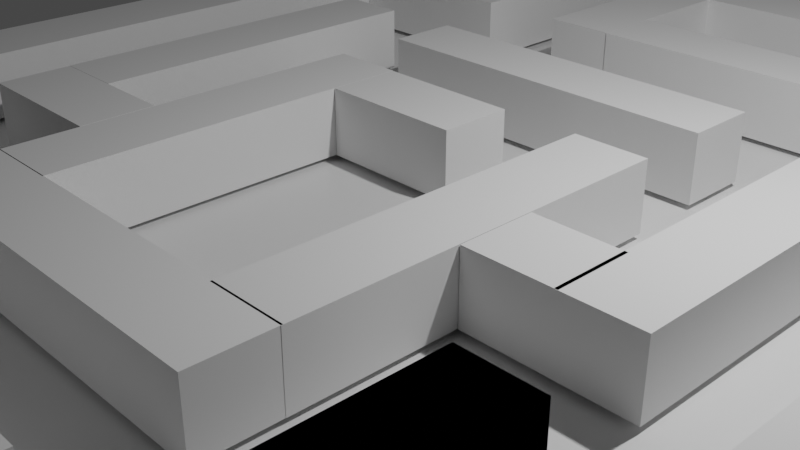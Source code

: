 # Source: board.blend  (saved by Blender 2.82.7; exported with 4.5.12 LTS)
import bpy
from mathutils import Matrix  # noqa: F401  (used for matrix-valued properties, if any)

bpy.ops.wm.read_factory_settings(use_empty=True)
scene = bpy.context.scene
scene.name = 'Scene'

# ---- collections
col_collection = bpy.data.collections.new('Collection'); scene.collection.children.link(col_collection)

# ---- materials (node trees are filled in below, after node groups)
mat_material = bpy.data.materials.new('Material')
mat_material.alpha_threshold = 0.0
mat_material.use_transparent_shadow = False
mat_material.line_color = (0.0, 0.0, 0.0, 1.0)

# ---- material node trees
mat_material.use_nodes = True; mat_material.node_tree.nodes.clear()
_N = mat_material.node_tree.nodes; _L = mat_material.node_tree.links
n0 = _N.new('ShaderNodeOutputMaterial'); n0.name = 'Material Output'; n0.location = (300, 300)
n1 = _N.new('ShaderNodeBsdfPrincipled'); n1.name = 'Principled BSDF'; n1.location = (10, 300)
n1.distribution = 'GGX'
n1.subsurface_method = 'BURLEY'
n1.inputs[2].default_value = 0.4
n1.inputs[3].default_value = 1.45
n1.inputs[27].default_value = (0.0, 0.0, 0.0, 1.0)
n1.inputs[28].default_value = 1.0
_L.new(n1.outputs[0], n0.inputs[0])
n0.is_active_output = True

# ---- world
world_world = bpy.data.worlds.new('World'); scene.world = world_world
world_world.use_nodes = True; world_world.node_tree.nodes.clear()
_N = world_world.node_tree.nodes; _L = world_world.node_tree.links
n0 = _N.new('ShaderNodeOutputWorld'); n0.name = 'World Output'; n0.location = (300, 300)
n1 = _N.new('ShaderNodeBackground'); n1.name = 'Background'; n1.location = (10, 300)
n1.inputs[0].default_value = (0.05088, 0.05088, 0.05088, 1.0)
_L.new(n1.outputs[0], n0.inputs[0])
n0.is_active_output = True
world_world.color = (0.05088, 0.05088, 0.05088)
world_world.use_sun_shadow = False
world_world.sun_shadow_jitter_overblur = 0.0

# ---- cameras
cam_camera = bpy.data.cameras.new('Camera')
cam_camera.clip_end = 100.0
cam_camera.ortho_scale = 7.314

# ---- lights
light_light = bpy.data.lights.new('Light', 'POINT')
light_light.transmission_factor = 0.0
light_light.energy = 1000.0
light_light.shadow_soft_size = 0.1
light_light.shadow_maximum_resolution = 0.006
light_light.use_absolute_resolution = True

# ---- meshes
me_cube = bpy.data.meshes.new('Cube')
me_cube.from_pydata([(1.0, 1.0, 1.0), (1.0, 1.0, -1.0), (1.0, -1.0, 1.0), (1.0, -1.0, -1.0), (-1.0, 1.0, 1.0), (-1.0, 1.0, -1.0), (-1.0, -1.0, 1.0), (-1.0, -1.0, -1.0)], [], [(0, 4, 6, 2), (3, 2, 6, 7), (7, 6, 4, 5), (5, 1, 3, 7), (1, 0, 2, 3), (5, 4, 0, 1)])
_uv = me_cube.uv_layers.new(name='UVMap')
_uv.uv.foreach_set('vector', [0.625, 0.5, 0.875, 0.5, 0.875, 0.75, 0.625, 0.75, 0.375, 0.75, 0.625, 0.75, 0.625, 1.0, 0.375, 1.0, 0.375, 0.0, 0.625, 0.0, 0.625, 0.25, 0.375, 0.25, 0.125, 0.5, 0.375, 0.5, 0.375, 0.75, 0.125, 0.75, 0.375, 0.5, 0.625, 0.5, 0.625, 0.75, 0.375, 0.75, 0.375, 0.25, 0.625, 0.25, 0.625, 0.5, 0.375, 0.5])
me_cube.materials.append(mat_material)
me_cube.use_remesh_preserve_volume = False
me_cube.use_remesh_preserve_attributes = False
me_cube.use_mirror_vertex_groups = False
me_cube.update()
me_cube_001 = bpy.data.meshes.new('Cube.001')
me_cube_001.from_pydata([(-1.0, -1.0, -1.0), (-1.0, -1.0, 1.0), (-1.0, 1.0, -1.0), (-1.0, 1.0, 1.0), (1.0, -1.0, -1.0), (1.0, -1.0, 1.0), (1.0, 1.0, -1.0), (1.0, 1.0, 1.0)], [], [(0, 1, 3, 2), (2, 3, 7, 6), (6, 7, 5, 4), (4, 5, 1, 0), (2, 6, 4, 0), (7, 3, 1, 5)])
_uv = me_cube_001.uv_layers.new(name='UVMap')
_uv.uv.foreach_set('vector', [0.375, 0.0, 0.625, 0.0, 0.625, 0.25, 0.375, 0.25, 0.375, 0.25, 0.625, 0.25, 0.625, 0.5, 0.375, 0.5, 0.375, 0.5, 0.625, 0.5, 0.625, 0.75, 0.375, 0.75, 0.375, 0.75, 0.625, 0.75, 0.625, 1.0, 0.375, 1.0, 0.125, 0.5, 0.375, 0.5, 0.375, 0.75, 0.125, 0.75, 0.625, 0.5, 0.875, 0.5, 0.875, 0.75, 0.625, 0.75])
me_cube_001.use_remesh_fix_poles = True
me_cube_001.use_remesh_preserve_attributes = False
me_cube_001.use_mirror_vertex_groups = False
me_cube_001.update()
me_cube_002 = bpy.data.meshes.new('Cube.002')
me_cube_002.from_pydata([(-1.0, -1.0, -1.0), (-1.0, -1.0, 1.0), (-1.0, 1.0, -1.0), (-1.0, 1.0, 1.0), (1.0, -1.0, -1.0), (1.0, -1.0, 1.0), (1.0, 1.0, -1.0), (1.0, 1.0, 1.0)], [], [(0, 1, 3, 2), (2, 3, 7, 6), (6, 7, 5, 4), (4, 5, 1, 0), (2, 6, 4, 0), (7, 3, 1, 5)])
_uv = me_cube_002.uv_layers.new(name='UVMap')
_uv.uv.foreach_set('vector', [0.375, 0.0, 0.625, 0.0, 0.625, 0.25, 0.375, 0.25, 0.375, 0.25, 0.625, 0.25, 0.625, 0.5, 0.375, 0.5, 0.375, 0.5, 0.625, 0.5, 0.625, 0.75, 0.375, 0.75, 0.375, 0.75, 0.625, 0.75, 0.625, 1.0, 0.375, 1.0, 0.125, 0.5, 0.375, 0.5, 0.375, 0.75, 0.125, 0.75, 0.625, 0.5, 0.875, 0.5, 0.875, 0.75, 0.625, 0.75])
me_cube_002.use_remesh_fix_poles = True
me_cube_002.use_remesh_preserve_attributes = False
me_cube_002.use_mirror_vertex_groups = False
me_cube_002.update()
me_cube_003 = bpy.data.meshes.new('Cube.003')
me_cube_003.from_pydata([(-1.0, -1.0, -1.0), (-1.0, -1.0, 1.0), (-1.0, 1.0, -1.0), (-1.0, 1.0, 1.0), (1.0, -1.0, -1.0), (1.0, -1.0, 1.0), (1.0, 1.0, -1.0), (1.0, 1.0, 1.0)], [], [(0, 1, 3, 2), (2, 3, 7, 6), (6, 7, 5, 4), (4, 5, 1, 0), (2, 6, 4, 0), (7, 3, 1, 5)])
_uv = me_cube_003.uv_layers.new(name='UVMap')
_uv.uv.foreach_set('vector', [0.375, 0.0, 0.625, 0.0, 0.625, 0.25, 0.375, 0.25, 0.375, 0.25, 0.625, 0.25, 0.625, 0.5, 0.375, 0.5, 0.375, 0.5, 0.625, 0.5, 0.625, 0.75, 0.375, 0.75, 0.375, 0.75, 0.625, 0.75, 0.625, 1.0, 0.375, 1.0, 0.125, 0.5, 0.375, 0.5, 0.375, 0.75, 0.125, 0.75, 0.625, 0.5, 0.875, 0.5, 0.875, 0.75, 0.625, 0.75])
me_cube_003.use_remesh_fix_poles = True
me_cube_003.use_remesh_preserve_attributes = False
me_cube_003.use_mirror_vertex_groups = False
me_cube_003.update()
me_cube_004 = bpy.data.meshes.new('Cube.004')
me_cube_004.from_pydata([(-1.0, -1.0, -1.0), (-1.0, -1.0, 1.0), (-1.0, 1.0, -1.0), (-1.0, 1.0, 1.0), (1.0, -1.0, -1.0), (1.0, -1.0, 1.0), (1.0, 1.0, -1.0), (1.0, 1.0, 1.0)], [], [(0, 1, 3, 2), (2, 3, 7, 6), (6, 7, 5, 4), (4, 5, 1, 0), (2, 6, 4, 0), (7, 3, 1, 5)])
_uv = me_cube_004.uv_layers.new(name='UVMap')
_uv.uv.foreach_set('vector', [0.375, 0.0, 0.625, 0.0, 0.625, 0.25, 0.375, 0.25, 0.375, 0.25, 0.625, 0.25, 0.625, 0.5, 0.375, 0.5, 0.375, 0.5, 0.625, 0.5, 0.625, 0.75, 0.375, 0.75, 0.375, 0.75, 0.625, 0.75, 0.625, 1.0, 0.375, 1.0, 0.125, 0.5, 0.375, 0.5, 0.375, 0.75, 0.125, 0.75, 0.625, 0.5, 0.875, 0.5, 0.875, 0.75, 0.625, 0.75])
me_cube_004.use_remesh_fix_poles = True
me_cube_004.use_remesh_preserve_attributes = False
me_cube_004.use_mirror_vertex_groups = False
me_cube_004.update()
me_cube_005 = bpy.data.meshes.new('Cube.005')
me_cube_005.from_pydata([(-1.0, -1.0, -1.0), (-1.0, -1.0, 1.0), (-1.0, 1.0, -1.0), (-1.0, 1.0, 1.0), (1.0, -1.0, -1.0), (1.0, -1.0, 1.0), (1.0, 1.0, -1.0), (1.0, 1.0, 1.0)], [], [(0, 1, 3, 2), (2, 3, 7, 6), (6, 7, 5, 4), (4, 5, 1, 0), (2, 6, 4, 0), (7, 3, 1, 5)])
_uv = me_cube_005.uv_layers.new(name='UVMap')
_uv.uv.foreach_set('vector', [0.375, 0.0, 0.625, 0.0, 0.625, 0.25, 0.375, 0.25, 0.375, 0.25, 0.625, 0.25, 0.625, 0.5, 0.375, 0.5, 0.375, 0.5, 0.625, 0.5, 0.625, 0.75, 0.375, 0.75, 0.375, 0.75, 0.625, 0.75, 0.625, 1.0, 0.375, 1.0, 0.125, 0.5, 0.375, 0.5, 0.375, 0.75, 0.125, 0.75, 0.625, 0.5, 0.875, 0.5, 0.875, 0.75, 0.625, 0.75])
me_cube_005.use_remesh_fix_poles = True
me_cube_005.use_remesh_preserve_attributes = False
me_cube_005.use_mirror_vertex_groups = False
me_cube_005.update()
me_cube_006 = bpy.data.meshes.new('Cube.006')
me_cube_006.from_pydata([(-1.0, -1.0, -1.0), (-1.0, -1.0, 1.0), (-1.0, 1.0, -1.0), (-1.0, 1.0, 1.0), (1.0, -1.0, -1.0), (1.0, -1.0, 1.0), (1.0, 1.0, -1.0), (1.0, 1.0, 1.0)], [], [(0, 1, 3, 2), (2, 3, 7, 6), (6, 7, 5, 4), (4, 5, 1, 0), (2, 6, 4, 0), (7, 3, 1, 5)])
_uv = me_cube_006.uv_layers.new(name='UVMap')
_uv.uv.foreach_set('vector', [0.375, 0.0, 0.625, 0.0, 0.625, 0.25, 0.375, 0.25, 0.375, 0.25, 0.625, 0.25, 0.625, 0.5, 0.375, 0.5, 0.375, 0.5, 0.625, 0.5, 0.625, 0.75, 0.375, 0.75, 0.375, 0.75, 0.625, 0.75, 0.625, 1.0, 0.375, 1.0, 0.125, 0.5, 0.375, 0.5, 0.375, 0.75, 0.125, 0.75, 0.625, 0.5, 0.875, 0.5, 0.875, 0.75, 0.625, 0.75])
me_cube_006.use_remesh_fix_poles = True
me_cube_006.use_remesh_preserve_attributes = False
me_cube_006.use_mirror_vertex_groups = False
me_cube_006.update()
me_cube_007 = bpy.data.meshes.new('Cube.007')
me_cube_007.from_pydata([(-1.0, -1.0, -1.0), (-1.0, -1.0, 1.0), (-1.0, 1.0, -1.0), (-1.0, 1.0, 1.0), (1.0, -1.0, -1.0), (1.0, -1.0, 1.0), (1.0, 1.0, -1.0), (1.0, 1.0, 1.0)], [], [(0, 1, 3, 2), (2, 3, 7, 6), (6, 7, 5, 4), (4, 5, 1, 0), (2, 6, 4, 0), (7, 3, 1, 5)])
_uv = me_cube_007.uv_layers.new(name='UVMap')
_uv.uv.foreach_set('vector', [0.375, 0.0, 0.625, 0.0, 0.625, 0.25, 0.375, 0.25, 0.375, 0.25, 0.625, 0.25, 0.625, 0.5, 0.375, 0.5, 0.375, 0.5, 0.625, 0.5, 0.625, 0.75, 0.375, 0.75, 0.375, 0.75, 0.625, 0.75, 0.625, 1.0, 0.375, 1.0, 0.125, 0.5, 0.375, 0.5, 0.375, 0.75, 0.125, 0.75, 0.625, 0.5, 0.875, 0.5, 0.875, 0.75, 0.625, 0.75])
me_cube_007.use_remesh_fix_poles = True
me_cube_007.use_remesh_preserve_attributes = False
me_cube_007.use_mirror_vertex_groups = False
me_cube_007.update()
me_cube_008 = bpy.data.meshes.new('Cube.008')
me_cube_008.from_pydata([(-1.0, -1.0, -1.0), (-1.0, -1.0, 1.0), (-1.0, 1.0, -1.0), (-1.0, 1.0, 1.0), (1.0, -1.0, -1.0), (1.0, -1.0, 1.0), (1.0, 1.0, -1.0), (1.0, 1.0, 1.0)], [], [(0, 1, 3, 2), (2, 3, 7, 6), (6, 7, 5, 4), (4, 5, 1, 0), (2, 6, 4, 0), (7, 3, 1, 5)])
_uv = me_cube_008.uv_layers.new(name='UVMap')
_uv.uv.foreach_set('vector', [0.375, 0.0, 0.625, 0.0, 0.625, 0.25, 0.375, 0.25, 0.375, 0.25, 0.625, 0.25, 0.625, 0.5, 0.375, 0.5, 0.375, 0.5, 0.625, 0.5, 0.625, 0.75, 0.375, 0.75, 0.375, 0.75, 0.625, 0.75, 0.625, 1.0, 0.375, 1.0, 0.125, 0.5, 0.375, 0.5, 0.375, 0.75, 0.125, 0.75, 0.625, 0.5, 0.875, 0.5, 0.875, 0.75, 0.625, 0.75])
me_cube_008.use_remesh_fix_poles = True
me_cube_008.use_remesh_preserve_attributes = False
me_cube_008.use_mirror_vertex_groups = False
me_cube_008.update()
me_cube_009 = bpy.data.meshes.new('Cube.009')
me_cube_009.from_pydata([(-1.0, -1.0, -1.0), (-1.0, -1.0, 1.0), (-1.0, 1.0, -1.0), (-1.0, 1.0, 1.0), (1.0, -1.0, -1.0), (1.0, -1.0, 1.0), (1.0, 1.0, -1.0), (1.0, 1.0, 1.0)], [], [(0, 1, 3, 2), (2, 3, 7, 6), (6, 7, 5, 4), (4, 5, 1, 0), (2, 6, 4, 0), (7, 3, 1, 5)])
_uv = me_cube_009.uv_layers.new(name='UVMap')
_uv.uv.foreach_set('vector', [0.375, 0.0, 0.625, 0.0, 0.625, 0.25, 0.375, 0.25, 0.375, 0.25, 0.625, 0.25, 0.625, 0.5, 0.375, 0.5, 0.375, 0.5, 0.625, 0.5, 0.625, 0.75, 0.375, 0.75, 0.375, 0.75, 0.625, 0.75, 0.625, 1.0, 0.375, 1.0, 0.125, 0.5, 0.375, 0.5, 0.375, 0.75, 0.125, 0.75, 0.625, 0.5, 0.875, 0.5, 0.875, 0.75, 0.625, 0.75])
me_cube_009.use_remesh_fix_poles = True
me_cube_009.use_remesh_preserve_attributes = False
me_cube_009.use_mirror_vertex_groups = False
me_cube_009.update()
me_cube_010 = bpy.data.meshes.new('Cube.010')
me_cube_010.from_pydata([(-1.0, -1.0, -1.0), (-1.0, -1.0, 1.0), (-1.0, 1.0, -1.0), (-1.0, 1.0, 1.0), (1.0, -1.0, -1.0), (1.0, -1.0, 1.0), (1.0, 1.0, -1.0), (1.0, 1.0, 1.0)], [], [(0, 1, 3, 2), (2, 3, 7, 6), (6, 7, 5, 4), (4, 5, 1, 0), (2, 6, 4, 0), (7, 3, 1, 5)])
_uv = me_cube_010.uv_layers.new(name='UVMap')
_uv.uv.foreach_set('vector', [0.375, 0.0, 0.625, 0.0, 0.625, 0.25, 0.375, 0.25, 0.375, 0.25, 0.625, 0.25, 0.625, 0.5, 0.375, 0.5, 0.375, 0.5, 0.625, 0.5, 0.625, 0.75, 0.375, 0.75, 0.375, 0.75, 0.625, 0.75, 0.625, 1.0, 0.375, 1.0, 0.125, 0.5, 0.375, 0.5, 0.375, 0.75, 0.125, 0.75, 0.625, 0.5, 0.875, 0.5, 0.875, 0.75, 0.625, 0.75])
me_cube_010.use_remesh_fix_poles = True
me_cube_010.use_remesh_preserve_attributes = False
me_cube_010.use_mirror_vertex_groups = False
me_cube_010.update()
me_cube_011 = bpy.data.meshes.new('Cube.011')
me_cube_011.from_pydata([(-1.0, -1.0, -1.0), (-1.0, -1.0, 1.0), (-1.0, 1.0, -1.0), (-1.0, 1.0, 1.0), (1.0, -1.0, -1.0), (1.0, -1.0, 1.0), (1.0, 1.0, -1.0), (1.0, 1.0, 1.0)], [], [(0, 1, 3, 2), (2, 3, 7, 6), (6, 7, 5, 4), (4, 5, 1, 0), (2, 6, 4, 0), (7, 3, 1, 5)])
_uv = me_cube_011.uv_layers.new(name='UVMap')
_uv.uv.foreach_set('vector', [0.375, 0.0, 0.625, 0.0, 0.625, 0.25, 0.375, 0.25, 0.375, 0.25, 0.625, 0.25, 0.625, 0.5, 0.375, 0.5, 0.375, 0.5, 0.625, 0.5, 0.625, 0.75, 0.375, 0.75, 0.375, 0.75, 0.625, 0.75, 0.625, 1.0, 0.375, 1.0, 0.125, 0.5, 0.375, 0.5, 0.375, 0.75, 0.125, 0.75, 0.625, 0.5, 0.875, 0.5, 0.875, 0.75, 0.625, 0.75])
me_cube_011.use_remesh_fix_poles = True
me_cube_011.use_remesh_preserve_attributes = False
me_cube_011.use_mirror_vertex_groups = False
me_cube_011.update()
me_cube_012 = bpy.data.meshes.new('Cube.012')
me_cube_012.from_pydata([(-1.0, -1.0, -1.0), (-1.0, -1.0, 1.0), (-1.0, 1.0, -1.0), (-1.0, 1.0, 1.0), (1.0, -1.0, -1.0), (1.0, -1.0, 1.0), (1.0, 1.0, -1.0), (1.0, 1.0, 1.0)], [], [(0, 1, 3, 2), (2, 3, 7, 6), (6, 7, 5, 4), (4, 5, 1, 0), (2, 6, 4, 0), (7, 3, 1, 5)])
_uv = me_cube_012.uv_layers.new(name='UVMap')
_uv.uv.foreach_set('vector', [0.375, 0.0, 0.625, 0.0, 0.625, 0.25, 0.375, 0.25, 0.375, 0.25, 0.625, 0.25, 0.625, 0.5, 0.375, 0.5, 0.375, 0.5, 0.625, 0.5, 0.625, 0.75, 0.375, 0.75, 0.375, 0.75, 0.625, 0.75, 0.625, 1.0, 0.375, 1.0, 0.125, 0.5, 0.375, 0.5, 0.375, 0.75, 0.125, 0.75, 0.625, 0.5, 0.875, 0.5, 0.875, 0.75, 0.625, 0.75])
me_cube_012.use_remesh_fix_poles = True
me_cube_012.use_remesh_preserve_attributes = False
me_cube_012.use_mirror_vertex_groups = False
me_cube_012.update()
me_cube_013 = bpy.data.meshes.new('Cube.013')
me_cube_013.from_pydata([(-1.0, -1.0, -1.0), (-1.0, -1.0, 1.0), (-1.0, 1.0, -1.0), (-1.0, 1.0, 1.0), (1.0, -1.0, -1.0), (1.0, -1.0, 1.0), (1.0, 1.0, -1.0), (1.0, 1.0, 1.0)], [], [(0, 1, 3, 2), (2, 3, 7, 6), (6, 7, 5, 4), (4, 5, 1, 0), (2, 6, 4, 0), (7, 3, 1, 5)])
_uv = me_cube_013.uv_layers.new(name='UVMap')
_uv.uv.foreach_set('vector', [0.375, 0.0, 0.625, 0.0, 0.625, 0.25, 0.375, 0.25, 0.375, 0.25, 0.625, 0.25, 0.625, 0.5, 0.375, 0.5, 0.375, 0.5, 0.625, 0.5, 0.625, 0.75, 0.375, 0.75, 0.375, 0.75, 0.625, 0.75, 0.625, 1.0, 0.375, 1.0, 0.125, 0.5, 0.375, 0.5, 0.375, 0.75, 0.125, 0.75, 0.625, 0.5, 0.875, 0.5, 0.875, 0.75, 0.625, 0.75])
me_cube_013.use_remesh_fix_poles = True
me_cube_013.use_remesh_preserve_attributes = False
me_cube_013.use_mirror_vertex_groups = False
me_cube_013.update()
me_cube_014 = bpy.data.meshes.new('Cube.014')
me_cube_014.from_pydata([(-1.0, -1.0, -1.0), (-1.0, -1.0, 1.0), (-1.0, 1.0, -1.0), (-1.0, 1.0, 1.0), (1.0, -1.0, -1.0), (1.0, -1.0, 1.0), (1.0, 1.0, -1.0), (1.0, 1.0, 1.0)], [], [(0, 1, 3, 2), (2, 3, 7, 6), (6, 7, 5, 4), (4, 5, 1, 0), (2, 6, 4, 0), (7, 3, 1, 5)])
_uv = me_cube_014.uv_layers.new(name='UVMap')
_uv.uv.foreach_set('vector', [0.375, 0.0, 0.625, 0.0, 0.625, 0.25, 0.375, 0.25, 0.375, 0.25, 0.625, 0.25, 0.625, 0.5, 0.375, 0.5, 0.375, 0.5, 0.625, 0.5, 0.625, 0.75, 0.375, 0.75, 0.375, 0.75, 0.625, 0.75, 0.625, 1.0, 0.375, 1.0, 0.125, 0.5, 0.375, 0.5, 0.375, 0.75, 0.125, 0.75, 0.625, 0.5, 0.875, 0.5, 0.875, 0.75, 0.625, 0.75])
me_cube_014.use_remesh_fix_poles = True
me_cube_014.use_remesh_preserve_attributes = False
me_cube_014.use_mirror_vertex_groups = False
me_cube_014.update()
me_cube_015 = bpy.data.meshes.new('Cube.015')
me_cube_015.from_pydata([(-1.0, -1.0, -1.0), (-1.0, -1.0, 1.0), (-1.0, 1.0, -1.0), (-1.0, 1.0, 1.0), (1.0, -1.0, -1.0), (1.0, -1.0, 1.0), (1.0, 1.0, -1.0), (1.0, 1.0, 1.0)], [], [(0, 1, 3, 2), (2, 3, 7, 6), (6, 7, 5, 4), (4, 5, 1, 0), (2, 6, 4, 0), (7, 3, 1, 5)])
_uv = me_cube_015.uv_layers.new(name='UVMap')
_uv.uv.foreach_set('vector', [0.375, 0.0, 0.625, 0.0, 0.625, 0.25, 0.375, 0.25, 0.375, 0.25, 0.625, 0.25, 0.625, 0.5, 0.375, 0.5, 0.375, 0.5, 0.625, 0.5, 0.625, 0.75, 0.375, 0.75, 0.375, 0.75, 0.625, 0.75, 0.625, 1.0, 0.375, 1.0, 0.125, 0.5, 0.375, 0.5, 0.375, 0.75, 0.125, 0.75, 0.625, 0.5, 0.875, 0.5, 0.875, 0.75, 0.625, 0.75])
me_cube_015.use_remesh_fix_poles = True
me_cube_015.use_remesh_preserve_attributes = False
me_cube_015.use_mirror_vertex_groups = False
me_cube_015.update()
me_cube_016 = bpy.data.meshes.new('Cube.016')
me_cube_016.from_pydata([(-1.0, -1.0, -1.0), (-1.0, -1.0, 1.0), (-1.0, 1.0, -1.0), (-1.0, 1.0, 1.0), (1.0, -1.0, -1.0), (1.0, -1.0, 1.0), (1.0, 1.0, -1.0), (1.0, 1.0, 1.0)], [], [(0, 1, 3, 2), (2, 3, 7, 6), (6, 7, 5, 4), (4, 5, 1, 0), (2, 6, 4, 0), (7, 3, 1, 5)])
_uv = me_cube_016.uv_layers.new(name='UVMap')
_uv.uv.foreach_set('vector', [0.375, 0.0, 0.625, 0.0, 0.625, 0.25, 0.375, 0.25, 0.375, 0.25, 0.625, 0.25, 0.625, 0.5, 0.375, 0.5, 0.375, 0.5, 0.625, 0.5, 0.625, 0.75, 0.375, 0.75, 0.375, 0.75, 0.625, 0.75, 0.625, 1.0, 0.375, 1.0, 0.125, 0.5, 0.375, 0.5, 0.375, 0.75, 0.125, 0.75, 0.625, 0.5, 0.875, 0.5, 0.875, 0.75, 0.625, 0.75])
me_cube_016.use_remesh_fix_poles = True
me_cube_016.use_remesh_preserve_attributes = False
me_cube_016.use_mirror_vertex_groups = False
me_cube_016.update()
me_cube_017 = bpy.data.meshes.new('Cube.017')
me_cube_017.from_pydata([(-1.0, -1.0, -1.0), (-1.0, -1.0, 1.0), (-1.0, 1.0, -1.0), (-1.0, 1.0, 1.0), (1.0, -1.0, -1.0), (1.0, -1.0, 1.0), (1.0, 1.0, -1.0), (1.0, 1.0, 1.0)], [], [(0, 1, 3, 2), (2, 3, 7, 6), (6, 7, 5, 4), (4, 5, 1, 0), (2, 6, 4, 0), (7, 3, 1, 5)])
_uv = me_cube_017.uv_layers.new(name='UVMap')
_uv.uv.foreach_set('vector', [0.375, 0.0, 0.625, 0.0, 0.625, 0.25, 0.375, 0.25, 0.375, 0.25, 0.625, 0.25, 0.625, 0.5, 0.375, 0.5, 0.375, 0.5, 0.625, 0.5, 0.625, 0.75, 0.375, 0.75, 0.375, 0.75, 0.625, 0.75, 0.625, 1.0, 0.375, 1.0, 0.125, 0.5, 0.375, 0.5, 0.375, 0.75, 0.125, 0.75, 0.625, 0.5, 0.875, 0.5, 0.875, 0.75, 0.625, 0.75])
me_cube_017.use_remesh_fix_poles = True
me_cube_017.use_remesh_preserve_attributes = False
me_cube_017.use_mirror_vertex_groups = False
me_cube_017.update()
me_cube_018 = bpy.data.meshes.new('Cube.018')
me_cube_018.from_pydata([(-1.0, -1.0, -1.0), (-1.0, -1.0, 1.0), (-1.0, 1.0, -1.0), (-1.0, 1.0, 1.0), (1.0, -1.0, -1.0), (1.0, -1.0, 1.0), (1.0, 1.0, -1.0), (1.0, 1.0, 1.0)], [], [(0, 1, 3, 2), (2, 3, 7, 6), (6, 7, 5, 4), (4, 5, 1, 0), (2, 6, 4, 0), (7, 3, 1, 5)])
_uv = me_cube_018.uv_layers.new(name='UVMap')
_uv.uv.foreach_set('vector', [0.375, 0.0, 0.625, 0.0, 0.625, 0.25, 0.375, 0.25, 0.375, 0.25, 0.625, 0.25, 0.625, 0.5, 0.375, 0.5, 0.375, 0.5, 0.625, 0.5, 0.625, 0.75, 0.375, 0.75, 0.375, 0.75, 0.625, 0.75, 0.625, 1.0, 0.375, 1.0, 0.125, 0.5, 0.375, 0.5, 0.375, 0.75, 0.125, 0.75, 0.625, 0.5, 0.875, 0.5, 0.875, 0.75, 0.625, 0.75])
me_cube_018.use_remesh_fix_poles = True
me_cube_018.use_remesh_preserve_attributes = False
me_cube_018.use_mirror_vertex_groups = False
me_cube_018.update()
me_cube_019 = bpy.data.meshes.new('Cube.019')
me_cube_019.from_pydata([(-1.0, -1.0, -1.0), (-1.0, -1.0, 1.0), (-1.0, 1.0, -1.0), (-1.0, 1.0, 1.0), (1.0, -1.0, -1.0), (1.0, -1.0, 1.0), (1.0, 1.0, -1.0), (1.0, 1.0, 1.0)], [], [(0, 1, 3, 2), (2, 3, 7, 6), (6, 7, 5, 4), (4, 5, 1, 0), (2, 6, 4, 0), (7, 3, 1, 5)])
_uv = me_cube_019.uv_layers.new(name='UVMap')
_uv.uv.foreach_set('vector', [0.375, 0.0, 0.625, 0.0, 0.625, 0.25, 0.375, 0.25, 0.375, 0.25, 0.625, 0.25, 0.625, 0.5, 0.375, 0.5, 0.375, 0.5, 0.625, 0.5, 0.625, 0.75, 0.375, 0.75, 0.375, 0.75, 0.625, 0.75, 0.625, 1.0, 0.375, 1.0, 0.125, 0.5, 0.375, 0.5, 0.375, 0.75, 0.125, 0.75, 0.625, 0.5, 0.875, 0.5, 0.875, 0.75, 0.625, 0.75])
me_cube_019.use_remesh_fix_poles = True
me_cube_019.use_remesh_preserve_attributes = False
me_cube_019.use_mirror_vertex_groups = False
me_cube_019.update()
me_cube_020 = bpy.data.meshes.new('Cube.020')
me_cube_020.from_pydata([(-1.0, -1.0, -1.0), (-1.0, -1.0, 1.0), (-1.0, 1.0, -1.0), (-1.0, 1.0, 1.0), (1.0, -1.0, -1.0), (1.0, -1.0, 1.0), (1.0, 1.0, -1.0), (1.0, 1.0, 1.0)], [], [(0, 1, 3, 2), (2, 3, 7, 6), (6, 7, 5, 4), (4, 5, 1, 0), (2, 6, 4, 0), (7, 3, 1, 5)])
_uv = me_cube_020.uv_layers.new(name='UVMap')
_uv.uv.foreach_set('vector', [0.375, 0.0, 0.625, 0.0, 0.625, 0.25, 0.375, 0.25, 0.375, 0.25, 0.625, 0.25, 0.625, 0.5, 0.375, 0.5, 0.375, 0.5, 0.625, 0.5, 0.625, 0.75, 0.375, 0.75, 0.375, 0.75, 0.625, 0.75, 0.625, 1.0, 0.375, 1.0, 0.125, 0.5, 0.375, 0.5, 0.375, 0.75, 0.125, 0.75, 0.625, 0.5, 0.875, 0.5, 0.875, 0.75, 0.625, 0.75])
me_cube_020.use_remesh_fix_poles = True
me_cube_020.use_remesh_preserve_attributes = False
me_cube_020.use_mirror_vertex_groups = False
me_cube_020.update()
me_cube_021 = bpy.data.meshes.new('Cube.021')
me_cube_021.from_pydata([(-1.0, -1.0, -1.0), (-1.0, -1.0, 1.0), (-1.0, 1.0, -1.0), (-1.0, 1.0, 1.0), (1.0, -1.0, -1.0), (1.0, -1.0, 1.0), (1.0, 1.0, -1.0), (1.0, 1.0, 1.0)], [], [(0, 1, 3, 2), (2, 3, 7, 6), (6, 7, 5, 4), (4, 5, 1, 0), (2, 6, 4, 0), (7, 3, 1, 5)])
_uv = me_cube_021.uv_layers.new(name='UVMap')
_uv.uv.foreach_set('vector', [0.375, 0.0, 0.625, 0.0, 0.625, 0.25, 0.375, 0.25, 0.375, 0.25, 0.625, 0.25, 0.625, 0.5, 0.375, 0.5, 0.375, 0.5, 0.625, 0.5, 0.625, 0.75, 0.375, 0.75, 0.375, 0.75, 0.625, 0.75, 0.625, 1.0, 0.375, 1.0, 0.125, 0.5, 0.375, 0.5, 0.375, 0.75, 0.125, 0.75, 0.625, 0.5, 0.875, 0.5, 0.875, 0.75, 0.625, 0.75])
me_cube_021.use_remesh_fix_poles = True
me_cube_021.use_remesh_preserve_attributes = False
me_cube_021.use_mirror_vertex_groups = False
me_cube_021.update()
me_cube_022 = bpy.data.meshes.new('Cube.022')
me_cube_022.from_pydata([(-1.0, -1.0, -1.0), (-1.0, -1.0, 1.0), (-1.0, 1.0, -1.0), (-1.0, 1.0, 1.0), (1.0, -1.0, -1.0), (1.0, -1.0, 1.0), (1.0, 1.0, -1.0), (1.0, 1.0, 1.0)], [], [(0, 1, 3, 2), (2, 3, 7, 6), (6, 7, 5, 4), (4, 5, 1, 0), (2, 6, 4, 0), (7, 3, 1, 5)])
_uv = me_cube_022.uv_layers.new(name='UVMap')
_uv.uv.foreach_set('vector', [0.375, 0.0, 0.625, 0.0, 0.625, 0.25, 0.375, 0.25, 0.375, 0.25, 0.625, 0.25, 0.625, 0.5, 0.375, 0.5, 0.375, 0.5, 0.625, 0.5, 0.625, 0.75, 0.375, 0.75, 0.375, 0.75, 0.625, 0.75, 0.625, 1.0, 0.375, 1.0, 0.125, 0.5, 0.375, 0.5, 0.375, 0.75, 0.125, 0.75, 0.625, 0.5, 0.875, 0.5, 0.875, 0.75, 0.625, 0.75])
me_cube_022.use_remesh_fix_poles = True
me_cube_022.use_remesh_preserve_attributes = False
me_cube_022.use_mirror_vertex_groups = False
me_cube_022.update()
me_cube_023 = bpy.data.meshes.new('Cube.023')
me_cube_023.from_pydata([(-1.0, -1.0, -1.0), (-1.0, -1.0, 1.0), (-1.0, 1.0, -1.0), (-1.0, 1.0, 1.0), (1.0, -1.0, -1.0), (1.0, -1.0, 1.0), (1.0, 1.0, -1.0), (1.0, 1.0, 1.0)], [], [(0, 1, 3, 2), (2, 3, 7, 6), (6, 7, 5, 4), (4, 5, 1, 0), (2, 6, 4, 0), (7, 3, 1, 5)])
_uv = me_cube_023.uv_layers.new(name='UVMap')
_uv.uv.foreach_set('vector', [0.375, 0.0, 0.625, 0.0, 0.625, 0.25, 0.375, 0.25, 0.375, 0.25, 0.625, 0.25, 0.625, 0.5, 0.375, 0.5, 0.375, 0.5, 0.625, 0.5, 0.625, 0.75, 0.375, 0.75, 0.375, 0.75, 0.625, 0.75, 0.625, 1.0, 0.375, 1.0, 0.125, 0.5, 0.375, 0.5, 0.375, 0.75, 0.125, 0.75, 0.625, 0.5, 0.875, 0.5, 0.875, 0.75, 0.625, 0.75])
me_cube_023.use_remesh_fix_poles = True
me_cube_023.use_remesh_preserve_attributes = False
me_cube_023.use_mirror_vertex_groups = False
me_cube_023.update()
me_cube_024 = bpy.data.meshes.new('Cube.024')
me_cube_024.from_pydata([(-1.0, -1.0, -1.0), (-1.0, -1.0, 1.0), (-1.0, 1.0, -1.0), (-1.0, 1.0, 1.0), (1.0, -1.0, -1.0), (1.0, -1.0, 1.0), (1.0, 1.0, -1.0), (1.0, 1.0, 1.0)], [], [(0, 1, 3, 2), (2, 3, 7, 6), (6, 7, 5, 4), (4, 5, 1, 0), (2, 6, 4, 0), (7, 3, 1, 5)])
_uv = me_cube_024.uv_layers.new(name='UVMap')
_uv.uv.foreach_set('vector', [0.375, 0.0, 0.625, 0.0, 0.625, 0.25, 0.375, 0.25, 0.375, 0.25, 0.625, 0.25, 0.625, 0.5, 0.375, 0.5, 0.375, 0.5, 0.625, 0.5, 0.625, 0.75, 0.375, 0.75, 0.375, 0.75, 0.625, 0.75, 0.625, 1.0, 0.375, 1.0, 0.125, 0.5, 0.375, 0.5, 0.375, 0.75, 0.125, 0.75, 0.625, 0.5, 0.875, 0.5, 0.875, 0.75, 0.625, 0.75])
me_cube_024.use_remesh_fix_poles = True
me_cube_024.use_remesh_preserve_attributes = False
me_cube_024.use_mirror_vertex_groups = False
me_cube_024.update()
me_cube_025 = bpy.data.meshes.new('Cube.025')
me_cube_025.from_pydata([(-1.0, -1.0, -1.0), (-1.0, -1.0, 1.0), (-1.0, 1.0, -1.0), (-1.0, 1.0, 1.0), (1.0, -1.0, -1.0), (1.0, -1.0, 1.0), (1.0, 1.0, -1.0), (1.0, 1.0, 1.0)], [], [(0, 1, 3, 2), (2, 3, 7, 6), (6, 7, 5, 4), (4, 5, 1, 0), (2, 6, 4, 0), (7, 3, 1, 5)])
_uv = me_cube_025.uv_layers.new(name='UVMap')
_uv.uv.foreach_set('vector', [0.375, 0.0, 0.625, 0.0, 0.625, 0.25, 0.375, 0.25, 0.375, 0.25, 0.625, 0.25, 0.625, 0.5, 0.375, 0.5, 0.375, 0.5, 0.625, 0.5, 0.625, 0.75, 0.375, 0.75, 0.375, 0.75, 0.625, 0.75, 0.625, 1.0, 0.375, 1.0, 0.125, 0.5, 0.375, 0.5, 0.375, 0.75, 0.125, 0.75, 0.625, 0.5, 0.875, 0.5, 0.875, 0.75, 0.625, 0.75])
me_cube_025.use_remesh_fix_poles = True
me_cube_025.use_remesh_preserve_attributes = False
me_cube_025.use_mirror_vertex_groups = False
me_cube_025.update()
me_cube_026 = bpy.data.meshes.new('Cube.026')
me_cube_026.from_pydata([(-1.0, -1.0, -1.0), (-1.0, -1.0, 1.0), (-1.0, 1.0, -1.0), (-1.0, 1.0, 1.0), (1.0, -1.0, -1.0), (1.0, -1.0, 1.0), (1.0, 1.0, -1.0), (1.0, 1.0, 1.0)], [], [(0, 1, 3, 2), (2, 3, 7, 6), (6, 7, 5, 4), (4, 5, 1, 0), (2, 6, 4, 0), (7, 3, 1, 5)])
_uv = me_cube_026.uv_layers.new(name='UVMap')
_uv.uv.foreach_set('vector', [0.375, 0.0, 0.625, 0.0, 0.625, 0.25, 0.375, 0.25, 0.375, 0.25, 0.625, 0.25, 0.625, 0.5, 0.375, 0.5, 0.375, 0.5, 0.625, 0.5, 0.625, 0.75, 0.375, 0.75, 0.375, 0.75, 0.625, 0.75, 0.625, 1.0, 0.375, 1.0, 0.125, 0.5, 0.375, 0.5, 0.375, 0.75, 0.125, 0.75, 0.625, 0.5, 0.875, 0.5, 0.875, 0.75, 0.625, 0.75])
me_cube_026.use_remesh_fix_poles = True
me_cube_026.use_remesh_preserve_attributes = False
me_cube_026.use_mirror_vertex_groups = False
me_cube_026.update()
me_cube_027 = bpy.data.meshes.new('Cube.027')
me_cube_027.from_pydata([(-1.0, -1.0, -1.0), (-1.0, -1.0, 1.0), (-1.0, 1.0, -1.0), (-1.0, 1.0, 1.0), (1.0, -1.0, -1.0), (1.0, -1.0, 1.0), (1.0, 1.0, -1.0), (1.0, 1.0, 1.0)], [], [(0, 1, 3, 2), (2, 3, 7, 6), (6, 7, 5, 4), (4, 5, 1, 0), (2, 6, 4, 0), (7, 3, 1, 5)])
_uv = me_cube_027.uv_layers.new(name='UVMap')
_uv.uv.foreach_set('vector', [0.375, 0.0, 0.625, 0.0, 0.625, 0.25, 0.375, 0.25, 0.375, 0.25, 0.625, 0.25, 0.625, 0.5, 0.375, 0.5, 0.375, 0.5, 0.625, 0.5, 0.625, 0.75, 0.375, 0.75, 0.375, 0.75, 0.625, 0.75, 0.625, 1.0, 0.375, 1.0, 0.125, 0.5, 0.375, 0.5, 0.375, 0.75, 0.125, 0.75, 0.625, 0.5, 0.875, 0.5, 0.875, 0.75, 0.625, 0.75])
me_cube_027.use_remesh_fix_poles = True
me_cube_027.use_remesh_preserve_attributes = False
me_cube_027.use_mirror_vertex_groups = False
me_cube_027.update()
me_cube_028 = bpy.data.meshes.new('Cube.028')
me_cube_028.from_pydata([(-1.0, -1.0, -1.0), (-1.0, -1.0, 1.0), (-1.0, 1.0, -1.0), (-1.0, 1.0, 1.0), (1.0, -1.0, -1.0), (1.0, -1.0, 1.0), (1.0, 1.0, -1.0), (1.0, 1.0, 1.0)], [], [(0, 1, 3, 2), (2, 3, 7, 6), (6, 7, 5, 4), (4, 5, 1, 0), (2, 6, 4, 0), (7, 3, 1, 5)])
_uv = me_cube_028.uv_layers.new(name='UVMap')
_uv.uv.foreach_set('vector', [0.375, 0.0, 0.625, 0.0, 0.625, 0.25, 0.375, 0.25, 0.375, 0.25, 0.625, 0.25, 0.625, 0.5, 0.375, 0.5, 0.375, 0.5, 0.625, 0.5, 0.625, 0.75, 0.375, 0.75, 0.375, 0.75, 0.625, 0.75, 0.625, 1.0, 0.375, 1.0, 0.125, 0.5, 0.375, 0.5, 0.375, 0.75, 0.125, 0.75, 0.625, 0.5, 0.875, 0.5, 0.875, 0.75, 0.625, 0.75])
me_cube_028.use_remesh_fix_poles = True
me_cube_028.use_remesh_preserve_attributes = False
me_cube_028.use_mirror_vertex_groups = False
me_cube_028.update()
me_cube_029 = bpy.data.meshes.new('Cube.029')
me_cube_029.from_pydata([(-1.0, -1.0, -1.0), (-1.0, -1.0, 1.0), (-1.0, 1.0, -1.0), (-1.0, 1.0, 1.0), (1.0, -1.0, -1.0), (1.0, -1.0, 1.0), (1.0, 1.0, -1.0), (1.0, 1.0, 1.0)], [], [(0, 1, 3, 2), (2, 3, 7, 6), (6, 7, 5, 4), (4, 5, 1, 0), (2, 6, 4, 0), (7, 3, 1, 5)])
_uv = me_cube_029.uv_layers.new(name='UVMap')
_uv.uv.foreach_set('vector', [0.375, 0.0, 0.625, 0.0, 0.625, 0.25, 0.375, 0.25, 0.375, 0.25, 0.625, 0.25, 0.625, 0.5, 0.375, 0.5, 0.375, 0.5, 0.625, 0.5, 0.625, 0.75, 0.375, 0.75, 0.375, 0.75, 0.625, 0.75, 0.625, 1.0, 0.375, 1.0, 0.125, 0.5, 0.375, 0.5, 0.375, 0.75, 0.125, 0.75, 0.625, 0.5, 0.875, 0.5, 0.875, 0.75, 0.625, 0.75])
me_cube_029.use_remesh_fix_poles = True
me_cube_029.use_remesh_preserve_attributes = False
me_cube_029.use_mirror_vertex_groups = False
me_cube_029.update()
me_cube_030 = bpy.data.meshes.new('Cube.030')
me_cube_030.from_pydata([(-1.0, -1.0, -1.0), (-1.0, -1.0, 1.0), (-1.0, 1.0, -1.0), (-1.0, 1.0, 1.0), (1.0, -1.0, -1.0), (1.0, -1.0, 1.0), (1.0, 1.0, -1.0), (1.0, 1.0, 1.0)], [], [(0, 1, 3, 2), (2, 3, 7, 6), (6, 7, 5, 4), (4, 5, 1, 0), (2, 6, 4, 0), (7, 3, 1, 5)])
_uv = me_cube_030.uv_layers.new(name='UVMap')
_uv.uv.foreach_set('vector', [0.375, 0.0, 0.625, 0.0, 0.625, 0.25, 0.375, 0.25, 0.375, 0.25, 0.625, 0.25, 0.625, 0.5, 0.375, 0.5, 0.375, 0.5, 0.625, 0.5, 0.625, 0.75, 0.375, 0.75, 0.375, 0.75, 0.625, 0.75, 0.625, 1.0, 0.375, 1.0, 0.125, 0.5, 0.375, 0.5, 0.375, 0.75, 0.125, 0.75, 0.625, 0.5, 0.875, 0.5, 0.875, 0.75, 0.625, 0.75])
me_cube_030.use_remesh_fix_poles = True
me_cube_030.use_remesh_preserve_attributes = False
me_cube_030.use_mirror_vertex_groups = False
me_cube_030.update()

# ---- objects
ob_cube = bpy.data.objects.new('Cube', me_cube)
ob_light = bpy.data.objects.new('Light', light_light)
ob_camera = bpy.data.objects.new('Camera', cam_camera)
ob_cube_001 = bpy.data.objects.new('Cube.001', me_cube_001)
ob_cube_002 = bpy.data.objects.new('Cube.002', me_cube_002)
ob_cube_003 = bpy.data.objects.new('Cube.003', me_cube_003)
ob_cube_004 = bpy.data.objects.new('Cube.004', me_cube_004)
ob_cube_005 = bpy.data.objects.new('Cube.005', me_cube_005)
ob_cube_006 = bpy.data.objects.new('Cube.006', me_cube_006)
ob_cube_007 = bpy.data.objects.new('Cube.007', me_cube_007)
ob_cube_008 = bpy.data.objects.new('Cube.008', me_cube_008)
ob_cube_009 = bpy.data.objects.new('Cube.009', me_cube_009)
ob_cube_010 = bpy.data.objects.new('Cube.010', me_cube_010)
ob_cube_011 = bpy.data.objects.new('Cube.011', me_cube_011)
ob_cube_012 = bpy.data.objects.new('Cube.012', me_cube_012)
ob_cube_013 = bpy.data.objects.new('Cube.013', me_cube_013)
ob_cube_014 = bpy.data.objects.new('Cube.014', me_cube_014)
ob_cube_015 = bpy.data.objects.new('Cube.015', me_cube_015)
ob_cube_016 = bpy.data.objects.new('Cube.016', me_cube_016)
ob_cube_017 = bpy.data.objects.new('Cube.017', me_cube_017)
ob_cube_018 = bpy.data.objects.new('Cube.018', me_cube_018)
ob_cube_019 = bpy.data.objects.new('Cube.019', me_cube_019)
ob_cube_020 = bpy.data.objects.new('Cube.020', me_cube_020)
ob_cube_021 = bpy.data.objects.new('Cube.021', me_cube_021)
ob_cube_022 = bpy.data.objects.new('Cube.022', me_cube_022)
ob_cube_023 = bpy.data.objects.new('Cube.023', me_cube_023)
ob_cube_024 = bpy.data.objects.new('Cube.024', me_cube_024)
ob_cube_025 = bpy.data.objects.new('Cube.025', me_cube_025)
ob_cube_026 = bpy.data.objects.new('Cube.026', me_cube_026)
ob_cube_027 = bpy.data.objects.new('Cube.027', me_cube_027)
ob_cube_028 = bpy.data.objects.new('Cube.028', me_cube_028)
ob_cube_029 = bpy.data.objects.new('Cube.029', me_cube_029)
ob_cube_030 = bpy.data.objects.new('Cube.030', me_cube_030)

# ---- transforms, parenting, visibility, modifiers, constraints
ob_cube.location = (0.0, 0.0, -0.114)
ob_cube.scale = (5.883, 9.907, 0.2739)
ob_cube.lock_rotations_4d = False
ob_cube.empty_display_type = 'ARROWS'
ob_cube.lineart.crease_threshold = 0.0
ob_light.location = (4.076, 1.005, 5.904)
ob_light.rotation_euler = (0.6503, 0.05522, 1.866)
ob_light.lock_rotations_4d = False
ob_light.empty_display_type = 'ARROWS'
ob_light.color = (0.0, 0.0, 0.0, 0.0)
ob_light.lineart.crease_threshold = 0.0
ob_camera.location = (7.359, -6.926, 4.958)
ob_camera.rotation_euler = (1.109, 0.0, 0.8149)
ob_camera.lock_rotations_4d = False
ob_camera.empty_display_type = 'ARROWS'
ob_camera.color = (0.0, 0.0, 0.0, 0.0)
ob_camera.display_type = 'WIRE'
ob_camera.lineart.crease_threshold = 0.0
ob_cube_001.location = (-5.375, 0.0, 0.5901)
ob_cube_001.scale = (0.4619, 9.907, 0.3844)
ob_cube_001.lineart.crease_threshold = 0.0
ob_cube_002.location = (5.393, 0.0, 0.5809)
ob_cube_002.scale = (0.4619, 9.907, 0.3844)
ob_cube_002.lineart.crease_threshold = 0.0
ob_cube_003.location = (0.0, 9.503, 0.5634)
ob_cube_003.scale = (4.883, 0.4226, 0.3844)
ob_cube_003.lineart.crease_threshold = 0.0
ob_cube_004.location = (0.0, -9.48, 0.5641)
ob_cube_004.scale = (4.883, 0.4226, 0.3844)
ob_cube_004.lineart.crease_threshold = 0.0
ob_cube_005.location = (3.224, 6.935, 0.6058)
ob_cube_005.scale = (0.4212, 2.107, 0.3844)
ob_cube_005.lineart.crease_threshold = 0.0
ob_cube_006.location = (-0.268, 6.711, 0.6058)
ob_cube_006.rotation_euler = (0.0, -0.0, 1.571)
ob_cube_006.scale = (0.4212, 1.143, 0.3844)
ob_cube_006.lineart.crease_threshold = 0.0
ob_cube_007.location = (1.559, 4.427, 0.6058)
ob_cube_007.rotation_euler = (0.0, -0.0, -1.572)
ob_cube_007.scale = (0.4212, 2.107, 0.3844)
ob_cube_007.lineart.crease_threshold = 0.0
ob_cube_008.location = (-0.9819, 5.166, 0.6058)
ob_cube_008.scale = (0.4212, 1.143, 0.3844)
ob_cube_008.lineart.crease_threshold = 0.0
ob_cube_009.location = (-2.893, 6.959, 0.6058)
ob_cube_009.scale = (0.4212, 2.107, 0.3844)
ob_cube_009.lineart.crease_threshold = 0.0
ob_cube_010.location = (-3.681, 4.431, 0.6058)
ob_cube_010.rotation_euler = (0.0, -0.0, 1.571)
ob_cube_010.scale = (0.4212, 1.217, 0.3844)
ob_cube_010.lineart.crease_threshold = 0.0
ob_cube_011.location = (-0.02159, 2.409, 0.6058)
ob_cube_011.rotation_euler = (0.0, -0.0, -1.572)
ob_cube_011.scale = (0.4212, 2.107, 0.3844)
ob_cube_011.lineart.crease_threshold = 0.0
ob_cube_012.location = (3.48, 0.7525, 0.6058)
ob_cube_012.scale = (0.4212, 2.107, 0.3844)
ob_cube_012.lineart.crease_threshold = 0.0
ob_cube_013.location = (2.611, -0.9304, 0.6058)
ob_cube_013.rotation_euler = (0.0, -0.0, 1.571)
ob_cube_013.scale = (0.4212, 0.4859, 0.3844)
ob_cube_013.lineart.crease_threshold = 0.0
ob_cube_014.location = (-0.4622, 0.7006, 0.6058)
ob_cube_014.rotation_euler = (0.0, -0.0, 1.571)
ob_cube_014.scale = (0.4212, 0.8331, 0.3844)
ob_cube_014.lineart.crease_threshold = 0.0
ob_cube_015.location = (-1.724, -0.9766, 0.6058)
ob_cube_015.scale = (0.4212, 2.107, 0.3844)
ob_cube_015.lineart.crease_threshold = 0.0
ob_cube_016.location = (1.696, -0.986, 0.6058)
ob_cube_016.scale = (0.4212, 2.107, 0.3844)
ob_cube_016.lineart.crease_threshold = 0.0
ob_cube_017.location = (-0.02184, -3.494, 0.6058)
ob_cube_017.rotation_euler = (0.0, -0.0, 1.571)
ob_cube_017.scale = (0.4212, 2.136, 0.3844)
ob_cube_017.lineart.crease_threshold = 0.0
ob_cube_018.location = (-3.503, 0.7067, 0.6058)
ob_cube_018.scale = (0.4212, 2.107, 0.3844)
ob_cube_018.lineart.crease_threshold = 0.0
ob_cube_019.location = (-3.035, -1.826, 0.6058)
ob_cube_019.rotation_euler = (0.0, -0.0, 1.571)
ob_cube_019.scale = (0.4212, 0.88, 0.3844)
ob_cube_019.lineart.crease_threshold = 0.0
ob_cube_020.location = (-3.507, -4.053, 0.6058)
ob_cube_020.scale = (0.4212, 0.88, 0.3844)
ob_cube_020.lineart.crease_threshold = 0.0
ob_cube_021.location = (-0.03154, -5.44, 0.6058)
ob_cube_021.rotation_euler = (0.0, -0.0, 1.571)
ob_cube_021.scale = (0.4212, 2.136, 0.3844)
ob_cube_021.lineart.crease_threshold = 0.0
ob_cube_022.location = (-3.973, -5.365, 0.6058)
ob_cube_022.rotation_euler = (0.0, -0.0, 1.571)
ob_cube_022.scale = (0.4212, 0.9116, 0.3844)
ob_cube_022.lineart.crease_threshold = 0.0
ob_cube_023.location = (3.48, -4.502, 0.6058)
ob_cube_023.scale = (0.4212, 2.107, 0.3844)
ob_cube_023.lineart.crease_threshold = 0.0
ob_cube_024.location = (3.48, -4.502, 0.6058)
ob_cube_024.scale = (0.4212, 2.107, 0.3844)
ob_cube_024.lineart.crease_threshold = 0.0
ob_cube_025.location = (4.427, 2.445, 0.6058)
ob_cube_025.rotation_euler = (0.0, -0.0, 1.571)
ob_cube_025.scale = (0.4212, 0.4859, 0.3844)
ob_cube_025.lineart.crease_threshold = 0.0
ob_cube_026.location = (-0.03154, -7.322, 0.6058)
ob_cube_026.rotation_euler = (0.0, -0.0, 1.571)
ob_cube_026.scale = (0.4212, 2.136, 0.3844)
ob_cube_026.lineart.crease_threshold = 0.0
ob_cube_027.location = (-1.671, -4.462, 0.6058)
ob_cube_027.rotation_euler = (0.0, -0.0, 1.571)
ob_cube_027.scale = (0.5315, 0.4859, 0.3844)
ob_cube_027.lineart.crease_threshold = 0.0
ob_cube_028.location = (1.611, -6.393, 0.6058)
ob_cube_028.rotation_euler = (0.0, -0.0, 1.571)
ob_cube_028.scale = (0.5315, 0.4859, 0.3844)
ob_cube_028.lineart.crease_threshold = 0.0
ob_cube_029.location = (-3.507, -7.867, 0.6058)
ob_cube_029.scale = (0.4212, 1.185, 0.3844)
ob_cube_029.lineart.crease_threshold = 0.0
ob_cube_030.location = (4.404, -7.83, 0.6058)
ob_cube_030.scale = (0.4856, 1.209, 0.3844)
ob_cube_030.lineart.crease_threshold = 0.0

# ---- collection membership
col_collection.objects.link(ob_cube)
col_collection.objects.link(ob_light)
col_collection.objects.link(ob_camera)
col_collection.objects.link(ob_cube_001)
col_collection.objects.link(ob_cube_002)
col_collection.objects.link(ob_cube_003)
col_collection.objects.link(ob_cube_004)
col_collection.objects.link(ob_cube_005)
col_collection.objects.link(ob_cube_006)
col_collection.objects.link(ob_cube_007)
col_collection.objects.link(ob_cube_008)
col_collection.objects.link(ob_cube_009)
col_collection.objects.link(ob_cube_010)
col_collection.objects.link(ob_cube_011)
col_collection.objects.link(ob_cube_012)
col_collection.objects.link(ob_cube_013)
col_collection.objects.link(ob_cube_014)
col_collection.objects.link(ob_cube_015)
col_collection.objects.link(ob_cube_016)
col_collection.objects.link(ob_cube_017)
col_collection.objects.link(ob_cube_018)
col_collection.objects.link(ob_cube_019)
col_collection.objects.link(ob_cube_020)
col_collection.objects.link(ob_cube_021)
col_collection.objects.link(ob_cube_022)
col_collection.objects.link(ob_cube_023)
col_collection.objects.link(ob_cube_024)
col_collection.objects.link(ob_cube_025)
col_collection.objects.link(ob_cube_026)
col_collection.objects.link(ob_cube_027)
col_collection.objects.link(ob_cube_028)
col_collection.objects.link(ob_cube_029)
col_collection.objects.link(ob_cube_030)

# ---- scene / render settings (as saved in the file)
scene.camera = ob_camera
scene.frame_start = 1; scene.frame_end = 250; scene.frame_set(1)
scene.render.engine = 'BLENDER_EEVEE_NEXT'
scene.cycles.use_denoising = False
scene.cycles.samples = 128
scene.cycles.sampling_pattern = 'TABULATED_SOBOL'
scene.cycles.use_adaptive_sampling = False
scene.cycles.use_light_tree = False
scene.view_settings.view_transform = 'Filmic'
bpy.context.view_layer.update()
